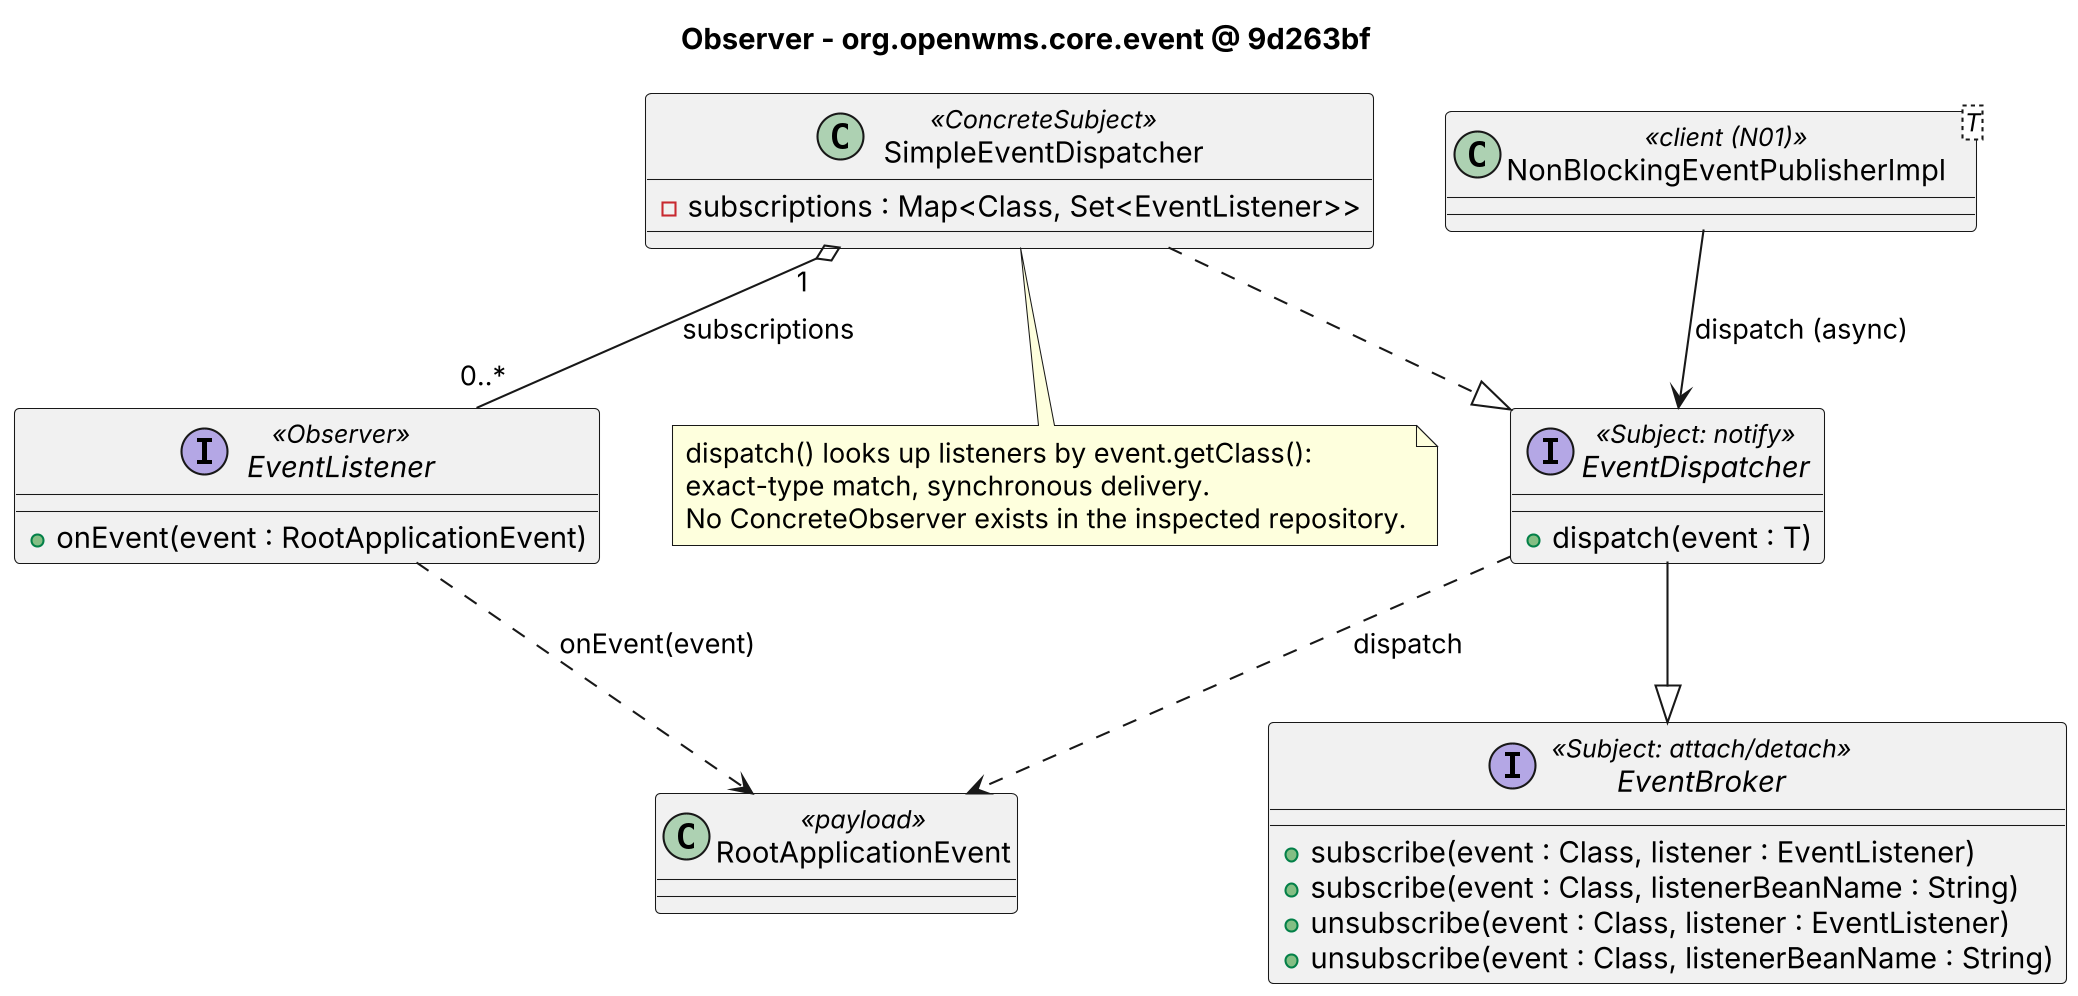

The diagram above was rendered by PlantUML. Its source (embedded in the PNG):
@startuml
skinparamlocked DPI 200
title Observer - org.openwms.core.event @ 9d263bf
interface EventBroker <<Subject: attach/detach>> {
  +subscribe(event : Class, listener : EventListener)
  +subscribe(event : Class, listenerBeanName : String)
  +unsubscribe(event : Class, listener : EventListener)
  +unsubscribe(event : Class, listenerBeanName : String)
}
interface EventDispatcher <<Subject: notify>> {
  +dispatch(event : T)
}
class SimpleEventDispatcher <<ConcreteSubject>> {
  -subscriptions : Map<Class, Set<EventListener>>
}
interface EventListener <<Observer>> {
  +onEvent(event : RootApplicationEvent)
}
class RootApplicationEvent <<payload>>
class "NonBlockingEventPublisherImpl<T>" as NBP <<client (N01)>>

EventDispatcher --|> EventBroker
SimpleEventDispatcher ..|> EventDispatcher
SimpleEventDispatcher "1" o-- "0..*" EventListener : subscriptions
EventListener ..> RootApplicationEvent : onEvent(event)
EventDispatcher ..> RootApplicationEvent : dispatch
NBP --> EventDispatcher : dispatch (async)
note bottom of SimpleEventDispatcher
  dispatch() looks up listeners by event.getClass():
  exact-type match, synchronous delivery.
  No ConcreteObserver exists in the inspected repository.
end note
@enduml